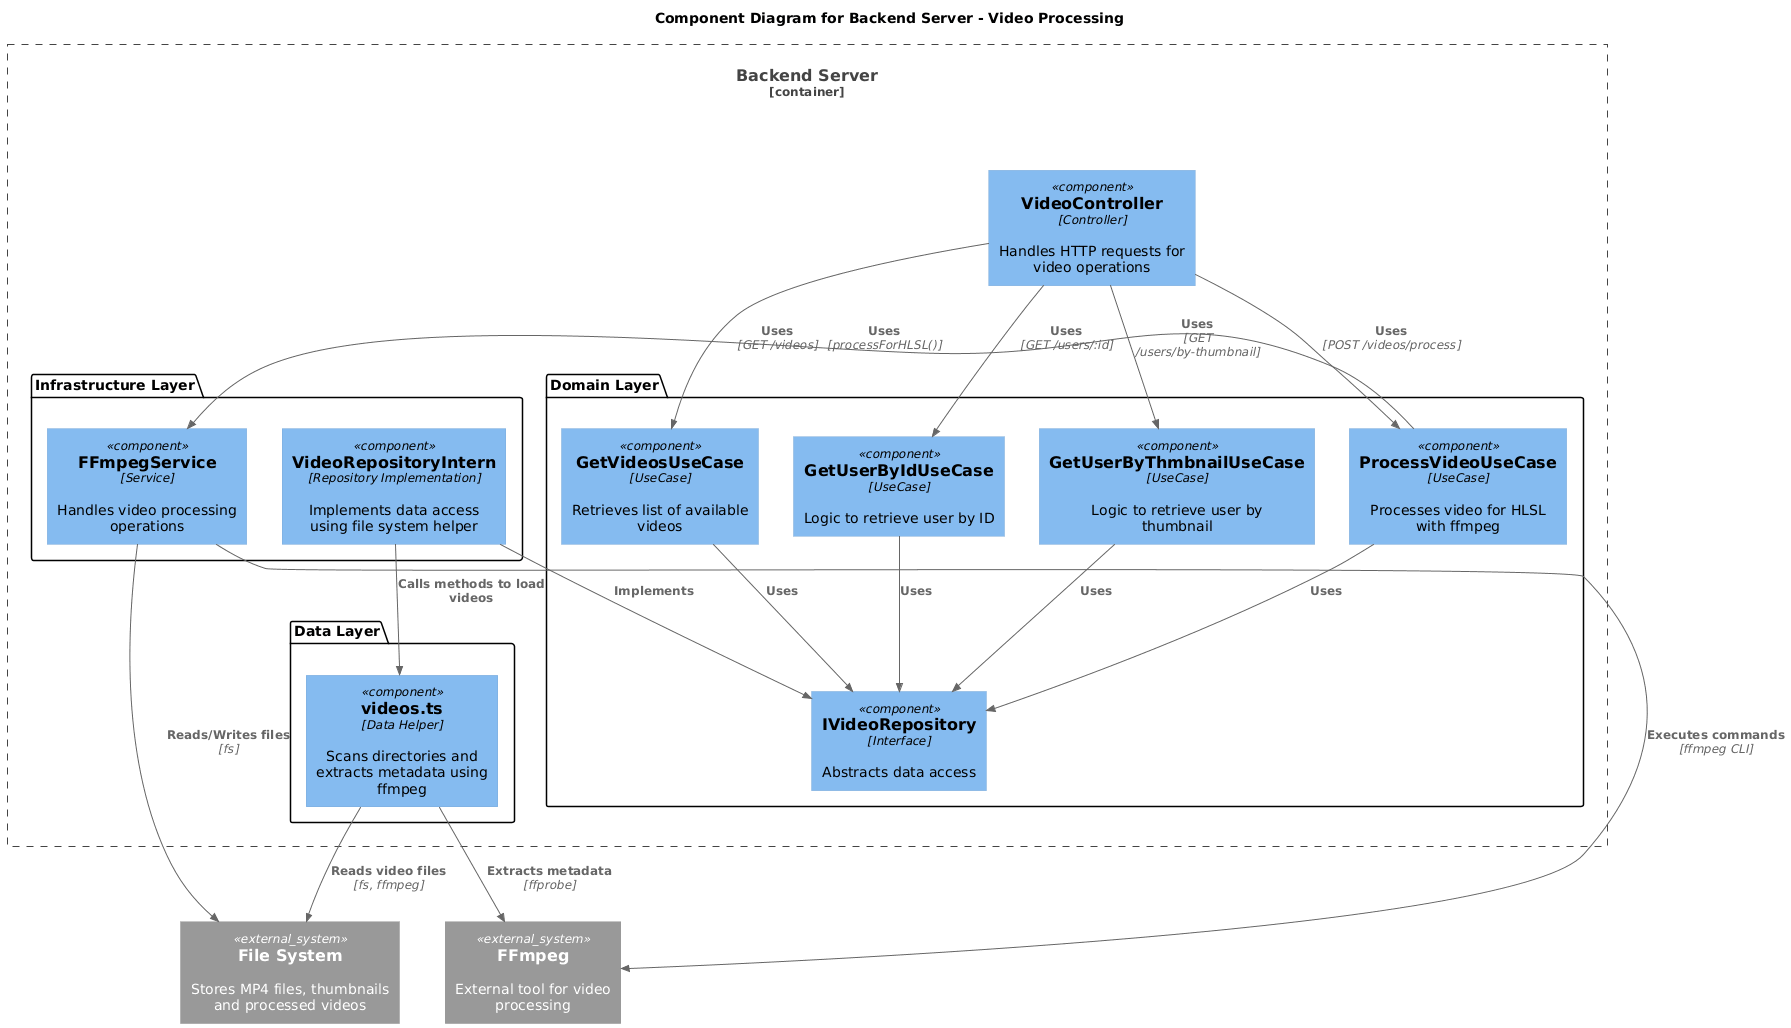

The diagram above was rendered by PlantUML. Its source (embedded in the PNG):
@startuml
!include https://raw.githubusercontent.com/plantuml-stdlib/C4-PlantUML/master/C4_Component.puml

title Component Diagram for Backend Server - Video Processing

Container_Boundary(backend, "Backend Server") {
    
    Component(controllers, "VideoController", "Controller", "Handles HTTP requests for video operations")
    
    folder "Domain Layer" {
        Component(get_videos_uc, "GetVideosUseCase", "UseCase", "Retrieves list of available videos")
        Component(get_user_id_uc, "GetUserByIdUseCase", "UseCase", "Logic to retrieve user by ID")
        Component(get_user_thumb_uc, "GetUserByThmbnailUseCase", "UseCase", "Logic to retrieve user by thumbnail")
        Component(process_video_uc, "ProcessVideoUseCase", "UseCase", "Processes video for HLSL with ffmpeg")
        
        Component(repo_interface, "IVideoRepository", "Interface", "Abstracts data access")
    }

    folder "Infrastructure Layer" {
        Component(repo_impl, "VideoRepositoryIntern", "Repository Implementation", "Implements data access using file system helper")
        Component(ffmpeg_service, "FFmpegService", "Service", "Handles video processing operations")
    }

    folder "Data Layer" {
        Component(data_helper, "videos.ts", "Data Helper", "Scans directories and extracts metadata using ffmpeg")
    }
}

System_Ext(filesystem, "File System", "Stores MP4 files, thumbnails and processed videos")
System_Ext(ffmpeg, "FFmpeg", "External tool for video processing")

Rel(controllers, get_videos_uc, "Uses", "GET /videos")
Rel(controllers, get_user_id_uc, "Uses", "GET /users/:id")
Rel(controllers, get_user_thumb_uc, "Uses", "GET /users/by-thumbnail")
Rel(controllers, process_video_uc, "Uses", "POST /videos/process")

Rel(get_videos_uc, repo_interface, "Uses")
Rel(get_user_id_uc, repo_interface, "Uses")
Rel(get_user_thumb_uc, repo_interface, "Uses")
Rel(process_video_uc, repo_interface, "Uses")
Rel(process_video_uc, ffmpeg_service, "Uses", "processForHLSL()")

Rel(repo_impl, repo_interface, "Implements")
Rel(repo_impl, data_helper, "Calls methods to load videos")

Rel(ffmpeg_service, ffmpeg, "Executes commands", "ffmpeg CLI")
Rel(ffmpeg_service, filesystem, "Reads/Writes files", "fs")

Rel(data_helper, filesystem, "Reads video files", "fs, ffmpeg")
Rel(data_helper, ffmpeg, "Extracts metadata", "ffprobe")
@enduml